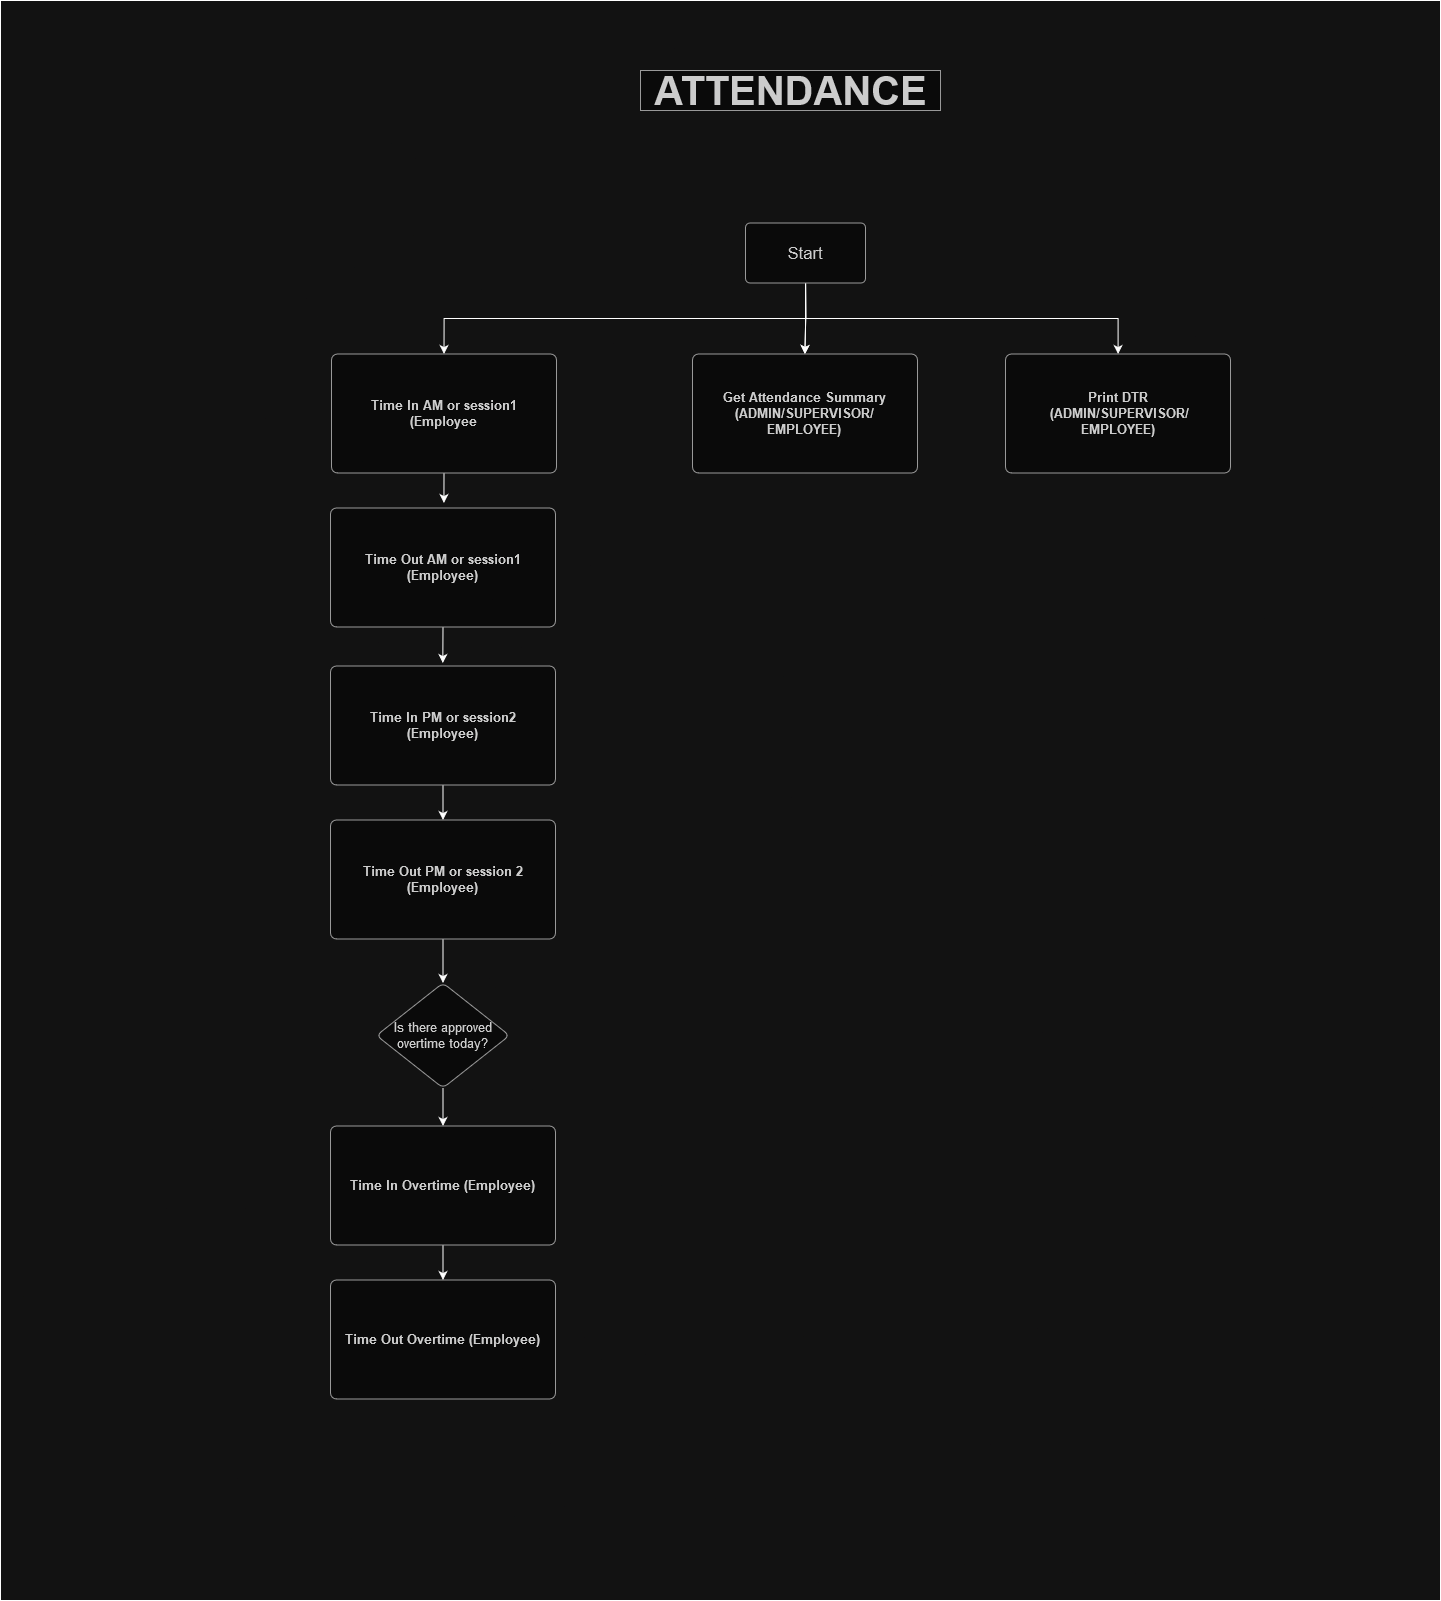

The diagram above was exported from draw.io. Its source (the exported page's mxGraphModel, read from the mxfile embedded in the PNG):
<mxGraphModel dx="2500" dy="1320" grid="1" gridSize="10" guides="1" tooltips="1" connect="1" arrows="1" fold="1" page="1" pageScale="1" pageWidth="850" pageHeight="1100" math="0" shadow="0">
  <root>
    <mxCell id="0" />
    <mxCell id="1" parent="0" />
    <mxCell id="ebiac61FtjZPYLW3n-tR-98" value="ATTENDANCE" style="text;html=1;fontSize=40;fontStyle=1;verticalAlign=middle;align=center;labelBackgroundColor=none;fillColor=#f5f5f5;fontColor=#333333;strokeColor=#666666;" vertex="1" parent="1">
      <mxGeometry x="2860" y="1804" width="300" height="40" as="geometry" />
    </mxCell>
    <mxCell id="ebiac61FtjZPYLW3n-tR-99" style="edgeStyle=orthogonalEdgeStyle;rounded=0;orthogonalLoop=1;jettySize=auto;html=1;exitX=0.5;exitY=1;exitDx=0;exitDy=0;entryX=0.5;entryY=0;entryDx=0;entryDy=0;fontFamily=Helvetica;fontSize=13;fontColor=#FFFFFF;labelBackgroundColor=none;" edge="1" parent="1" source="ebiac61FtjZPYLW3n-tR-103" target="ebiac61FtjZPYLW3n-tR-105">
      <mxGeometry relative="1" as="geometry" />
    </mxCell>
    <mxCell id="ebiac61FtjZPYLW3n-tR-100" style="edgeStyle=orthogonalEdgeStyle;rounded=0;orthogonalLoop=1;jettySize=auto;html=1;exitX=0.5;exitY=1;exitDx=0;exitDy=0;fontFamily=Helvetica;fontSize=13;fontColor=#FFFFFF;labelBackgroundColor=none;" edge="1" parent="1" source="ebiac61FtjZPYLW3n-tR-103" target="ebiac61FtjZPYLW3n-tR-117">
      <mxGeometry relative="1" as="geometry" />
    </mxCell>
    <mxCell id="ebiac61FtjZPYLW3n-tR-101" style="edgeStyle=orthogonalEdgeStyle;rounded=0;orthogonalLoop=1;jettySize=auto;html=1;exitX=0.5;exitY=1;exitDx=0;exitDy=0;fontFamily=Helvetica;fontSize=13;fontColor=#FFFFFF;labelBackgroundColor=none;" edge="1" parent="1" source="ebiac61FtjZPYLW3n-tR-103" target="ebiac61FtjZPYLW3n-tR-118">
      <mxGeometry relative="1" as="geometry" />
    </mxCell>
    <mxCell id="ebiac61FtjZPYLW3n-tR-102" value="" style="edgeStyle=orthogonalEdgeStyle;rounded=0;orthogonalLoop=1;jettySize=auto;html=1;fontFamily=Helvetica;fontSize=13;fontColor=#FFFFFF;labelBackgroundColor=none;" edge="1" parent="1" source="ebiac61FtjZPYLW3n-tR-103" target="ebiac61FtjZPYLW3n-tR-117">
      <mxGeometry relative="1" as="geometry" />
    </mxCell>
    <mxCell id="ebiac61FtjZPYLW3n-tR-103" value="Start" style="html=1;overflow=block;blockSpacing=1;whiteSpace=wrap;fontSize=16.7;spacing=3.8;rounded=1;absoluteArcSize=1;arcSize=9;strokeWidth=NaN;lucidId=39wL1MRaq2_O;labelBackgroundColor=none;fillColor=#f5f5f5;fontColor=#333333;strokeColor=#666666;" vertex="1" parent="1">
      <mxGeometry x="2965" y="1956.5" width="120" height="60" as="geometry" />
    </mxCell>
    <mxCell id="ebiac61FtjZPYLW3n-tR-104" style="edgeStyle=orthogonalEdgeStyle;rounded=0;orthogonalLoop=1;jettySize=auto;html=1;exitX=0.5;exitY=1;exitDx=0;exitDy=0;fontFamily=Helvetica;fontSize=13;fontColor=#FFFFFF;labelBackgroundColor=none;" edge="1" parent="1" source="ebiac61FtjZPYLW3n-tR-105">
      <mxGeometry relative="1" as="geometry">
        <mxPoint x="2663.42105263158" y="2236.5" as="targetPoint" />
      </mxGeometry>
    </mxCell>
    <mxCell id="ebiac61FtjZPYLW3n-tR-105" value="&lt;b&gt;Time In AM or session1 (Employee&lt;br&gt;&lt;/b&gt;" style="html=1;overflow=block;blockSpacing=1;whiteSpace=wrap;fontSize=13;spacing=9;rounded=1;absoluteArcSize=1;arcSize=12;strokeWidth=NaN;lucidId=mgn.~o8Q9gIJ;labelBackgroundColor=none;fillColor=#f5f5f5;fontColor=#333333;strokeColor=#666666;" vertex="1" parent="1">
      <mxGeometry x="2551" y="2087.5" width="225" height="119" as="geometry" />
    </mxCell>
    <mxCell id="ebiac61FtjZPYLW3n-tR-106" style="edgeStyle=orthogonalEdgeStyle;rounded=0;orthogonalLoop=1;jettySize=auto;html=1;exitX=0.5;exitY=1;exitDx=0;exitDy=0;fontFamily=Helvetica;fontSize=13;fontColor=#FFFFFF;labelBackgroundColor=none;" edge="1" parent="1" source="ebiac61FtjZPYLW3n-tR-107">
      <mxGeometry relative="1" as="geometry">
        <mxPoint x="2662.30303030303" y="2396.5" as="targetPoint" />
      </mxGeometry>
    </mxCell>
    <mxCell id="ebiac61FtjZPYLW3n-tR-107" value="&lt;b&gt;Time Out AM or session1 (Employee)&lt;br&gt;&lt;/b&gt;" style="html=1;overflow=block;blockSpacing=1;whiteSpace=wrap;fontSize=13;spacing=9;rounded=1;absoluteArcSize=1;arcSize=12;strokeWidth=NaN;lucidId=mgn.~o8Q9gIJ;labelBackgroundColor=none;fillColor=#f5f5f5;fontColor=#333333;strokeColor=#666666;" vertex="1" parent="1">
      <mxGeometry x="2550" y="2241.5" width="225" height="119" as="geometry" />
    </mxCell>
    <mxCell id="ebiac61FtjZPYLW3n-tR-108" style="edgeStyle=orthogonalEdgeStyle;rounded=0;orthogonalLoop=1;jettySize=auto;html=1;exitX=0.5;exitY=1;exitDx=0;exitDy=0;entryX=0.5;entryY=0;entryDx=0;entryDy=0;fontFamily=Helvetica;fontSize=13;fontColor=#FFFFFF;labelBackgroundColor=none;" edge="1" parent="1" source="ebiac61FtjZPYLW3n-tR-109" target="ebiac61FtjZPYLW3n-tR-111">
      <mxGeometry relative="1" as="geometry" />
    </mxCell>
    <mxCell id="ebiac61FtjZPYLW3n-tR-109" value="&lt;b&gt;Time In PM or session2 (Employee)&lt;br&gt;&lt;/b&gt;" style="html=1;overflow=block;blockSpacing=1;whiteSpace=wrap;fontSize=13;spacing=9;rounded=1;absoluteArcSize=1;arcSize=12;strokeWidth=NaN;lucidId=mgn.~o8Q9gIJ;labelBackgroundColor=none;fillColor=#f5f5f5;fontColor=#333333;strokeColor=#666666;" vertex="1" parent="1">
      <mxGeometry x="2550" y="2399.5" width="225" height="119" as="geometry" />
    </mxCell>
    <mxCell id="ebiac61FtjZPYLW3n-tR-110" style="edgeStyle=orthogonalEdgeStyle;rounded=0;orthogonalLoop=1;jettySize=auto;html=1;exitX=0.5;exitY=1;exitDx=0;exitDy=0;entryX=0.5;entryY=0;entryDx=0;entryDy=0;fontFamily=Helvetica;fontSize=13;fontColor=#FFFFFF;labelBackgroundColor=none;" edge="1" parent="1" source="ebiac61FtjZPYLW3n-tR-111" target="ebiac61FtjZPYLW3n-tR-113">
      <mxGeometry relative="1" as="geometry" />
    </mxCell>
    <mxCell id="ebiac61FtjZPYLW3n-tR-111" value="&lt;b&gt;Time Out PM or session 2 (Employee)&lt;br&gt;&lt;/b&gt;" style="html=1;overflow=block;blockSpacing=1;whiteSpace=wrap;fontSize=13;spacing=9;rounded=1;absoluteArcSize=1;arcSize=12;strokeWidth=NaN;lucidId=mgn.~o8Q9gIJ;labelBackgroundColor=none;fillColor=#f5f5f5;fontColor=#333333;strokeColor=#666666;" vertex="1" parent="1">
      <mxGeometry x="2550" y="2553.5" width="225" height="119" as="geometry" />
    </mxCell>
    <mxCell id="ebiac61FtjZPYLW3n-tR-112" style="edgeStyle=orthogonalEdgeStyle;rounded=0;orthogonalLoop=1;jettySize=auto;html=1;exitX=0.5;exitY=1;exitDx=0;exitDy=0;entryX=0.5;entryY=0;entryDx=0;entryDy=0;fontFamily=Helvetica;fontSize=13;fontColor=#FFFFFF;labelBackgroundColor=none;" edge="1" parent="1" source="ebiac61FtjZPYLW3n-tR-113" target="ebiac61FtjZPYLW3n-tR-116">
      <mxGeometry relative="1" as="geometry" />
    </mxCell>
    <mxCell id="ebiac61FtjZPYLW3n-tR-113" value="Is there approved overtime today?" style="html=1;overflow=block;blockSpacing=1;whiteSpace=wrap;rhombus;fontSize=13;align=center;spacing=3.8;rounded=1;absoluteArcSize=1;arcSize=12;strokeWidth=NaN;lucidId=zqn.n5IaJ5F.;labelBackgroundColor=none;fillColor=#f5f5f5;fontColor=#333333;strokeColor=#666666;" vertex="1" parent="1">
      <mxGeometry x="2596" y="2716.5" width="133" height="105" as="geometry" />
    </mxCell>
    <mxCell id="ebiac61FtjZPYLW3n-tR-114" value="&lt;b&gt;Time Out Overtime (Employee)&lt;br&gt;&lt;/b&gt;" style="html=1;overflow=block;blockSpacing=1;whiteSpace=wrap;fontSize=13;spacing=9;rounded=1;absoluteArcSize=1;arcSize=12;strokeWidth=NaN;lucidId=mgn.~o8Q9gIJ;labelBackgroundColor=none;fillColor=#f5f5f5;fontColor=#333333;strokeColor=#666666;" vertex="1" parent="1">
      <mxGeometry x="2550" y="3013.5" width="225" height="119" as="geometry" />
    </mxCell>
    <mxCell id="ebiac61FtjZPYLW3n-tR-115" style="edgeStyle=orthogonalEdgeStyle;rounded=0;orthogonalLoop=1;jettySize=auto;html=1;exitX=0.5;exitY=1;exitDx=0;exitDy=0;entryX=0.5;entryY=0;entryDx=0;entryDy=0;fontFamily=Helvetica;fontSize=13;fontColor=#FFFFFF;labelBackgroundColor=none;" edge="1" parent="1" source="ebiac61FtjZPYLW3n-tR-116" target="ebiac61FtjZPYLW3n-tR-114">
      <mxGeometry relative="1" as="geometry" />
    </mxCell>
    <mxCell id="ebiac61FtjZPYLW3n-tR-116" value="&lt;b&gt;Time In Overtime (Employee)&lt;br&gt;&lt;/b&gt;" style="html=1;overflow=block;blockSpacing=1;whiteSpace=wrap;fontSize=13;spacing=9;rounded=1;absoluteArcSize=1;arcSize=12;strokeWidth=NaN;lucidId=mgn.~o8Q9gIJ;labelBackgroundColor=none;fillColor=#f5f5f5;fontColor=#333333;strokeColor=#666666;" vertex="1" parent="1">
      <mxGeometry x="2550" y="2859.5" width="225" height="119" as="geometry" />
    </mxCell>
    <mxCell id="ebiac61FtjZPYLW3n-tR-117" value="&lt;b&gt;Get Attendance Summary (ADMIN/SUPERVISOR/EMPLOYEE)&lt;br&gt;&lt;/b&gt;" style="html=1;overflow=block;blockSpacing=1;whiteSpace=wrap;fontSize=13;spacing=9;rounded=1;absoluteArcSize=1;arcSize=12;strokeWidth=NaN;lucidId=mgn.~o8Q9gIJ;labelBackgroundColor=none;fillColor=#f5f5f5;fontColor=#333333;strokeColor=#666666;" vertex="1" parent="1">
      <mxGeometry x="2912" y="2087.5" width="225" height="119" as="geometry" />
    </mxCell>
    <mxCell id="ebiac61FtjZPYLW3n-tR-118" value="&lt;div&gt;&lt;b&gt;Print DTR&lt;/b&gt;&lt;/div&gt;&lt;div&gt;&lt;b&gt;&amp;nbsp;(ADMIN/SUPERVISOR/EMPLOYEE)&lt;/b&gt;&lt;/div&gt;" style="html=1;overflow=block;blockSpacing=1;whiteSpace=wrap;fontSize=13;spacing=9;rounded=1;absoluteArcSize=1;arcSize=12;strokeWidth=NaN;lucidId=mgn.~o8Q9gIJ;labelBackgroundColor=none;fillColor=#f5f5f5;fontColor=#333333;strokeColor=#666666;" vertex="1" parent="1">
      <mxGeometry x="3225" y="2087.5" width="225" height="119" as="geometry" />
    </mxCell>
    <mxCell id="ebiac61FtjZPYLW3n-tR-119" value="" style="rounded=0;whiteSpace=wrap;html=1;fillColor=none;movable=1;resizable=1;rotatable=1;deletable=1;editable=1;locked=0;connectable=1;" vertex="1" parent="1">
      <mxGeometry x="2220" y="1734" width="1440" height="1600" as="geometry" />
    </mxCell>
  </root>
</mxGraphModel>